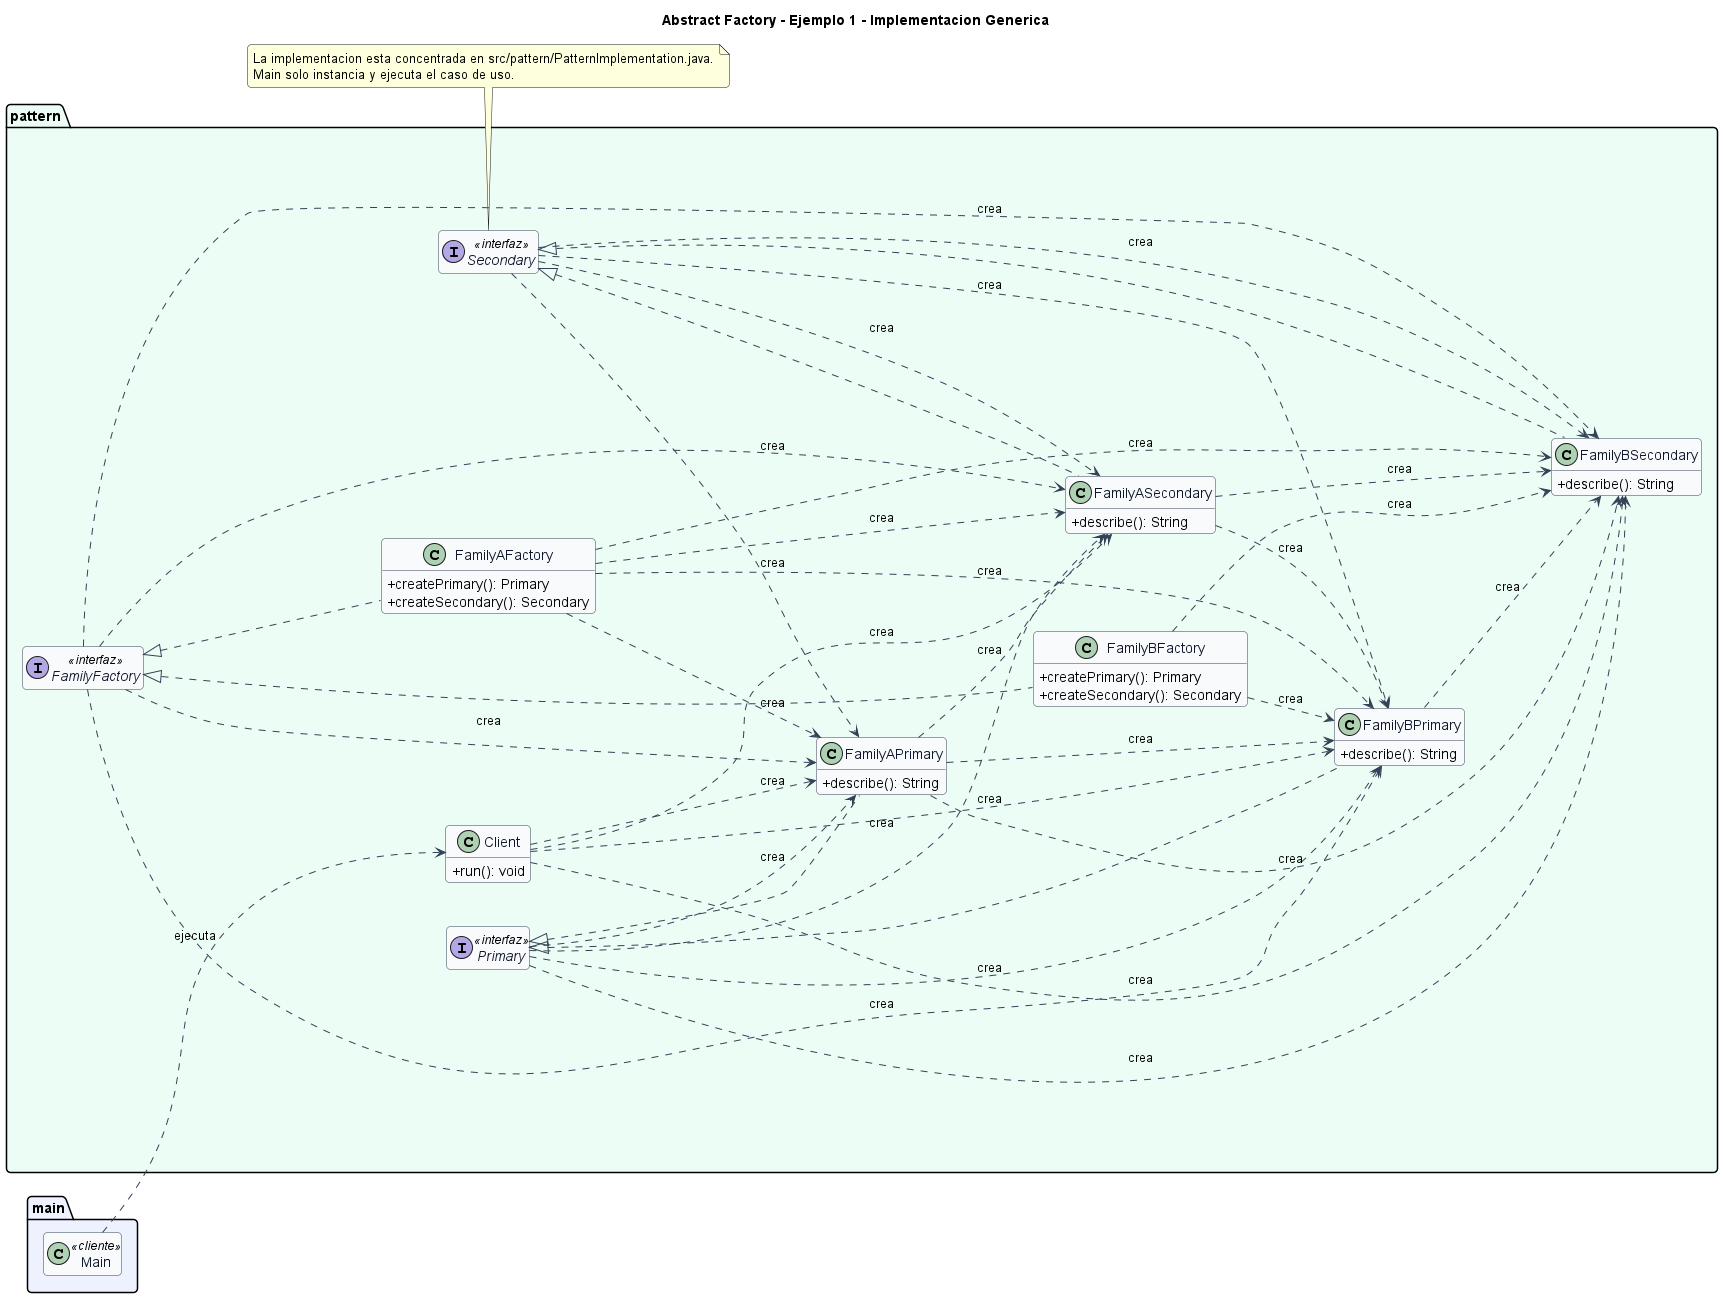

The diagram above was rendered by PlantUML. Its source (embedded in the PNG):
@startuml
title Abstract Factory - Ejemplo 1 - Implementacion Generica
left to right direction
skinparam backgroundColor #FFFFFF
skinparam shadowing false
skinparam roundcorner 8
skinparam classAttributeIconSize 0
skinparam class {
  BackgroundColor #F8FAFC
  BorderColor #334155
  ArrowColor #334155
  FontColor #0F172A
}
hide empty members

package "main" #EEF2FF {
  class Main <<cliente>>
}

package "pattern" #ECFDF5 {
  class Client {
    +run(): void
  }
  class FamilyAFactory {
    +createPrimary(): Primary
    +createSecondary(): Secondary
  }
  class FamilyAPrimary {
    +describe(): String
  }
  class FamilyASecondary {
    +describe(): String
  }
  class FamilyBFactory {
    +createPrimary(): Primary
    +createSecondary(): Secondary
  }
  class FamilyBPrimary {
    +describe(): String
  }
  class FamilyBSecondary {
    +describe(): String
  }
  interface FamilyFactory <<interfaz>> {
  }
  interface Primary <<interfaz>> {
  }
  interface Secondary <<interfaz>> {
  }
}

FamilyFactory <|.. FamilyAFactory
Primary <|.. FamilyAPrimary
Secondary <|.. FamilyASecondary
FamilyFactory <|.. FamilyBFactory
Primary <|.. FamilyBPrimary
Secondary <|.. FamilyBSecondary
Client ..> FamilyASecondary : crea
Client ..> FamilyBPrimary : crea
Client ..> FamilyAPrimary : crea
Client ..> FamilyBSecondary : crea
FamilyAFactory ..> FamilyASecondary : crea
FamilyAFactory ..> FamilyBPrimary : crea
FamilyAFactory ..> FamilyAPrimary : crea
FamilyAFactory ..> FamilyBSecondary : crea
FamilyAPrimary ..> FamilyASecondary : crea
FamilyAPrimary ..> FamilyBPrimary : crea
FamilyAPrimary ..> FamilyBSecondary : crea
FamilyASecondary ..> FamilyBPrimary : crea
FamilyASecondary ..> FamilyBSecondary : crea
FamilyBFactory ..> FamilyBPrimary : crea
FamilyBFactory ..> FamilyBSecondary : crea
FamilyBPrimary ..> FamilyBSecondary : crea
FamilyFactory ..> FamilyASecondary : crea
FamilyFactory ..> FamilyBPrimary : crea
FamilyFactory ..> FamilyAPrimary : crea
FamilyFactory ..> FamilyBSecondary : crea
Primary ..> FamilyASecondary : crea
Primary ..> FamilyBPrimary : crea
Primary ..> FamilyAPrimary : crea
Primary ..> FamilyBSecondary : crea
Secondary ..> FamilyASecondary : crea
Secondary ..> FamilyBPrimary : crea
Secondary ..> FamilyAPrimary : crea
Secondary ..> FamilyBSecondary : crea
Main ..> Client : ejecuta

note bottom
La implementacion esta concentrada en src/pattern/PatternImplementation.java.
Main solo instancia y ejecuta el caso de uso.
end note
@enduml